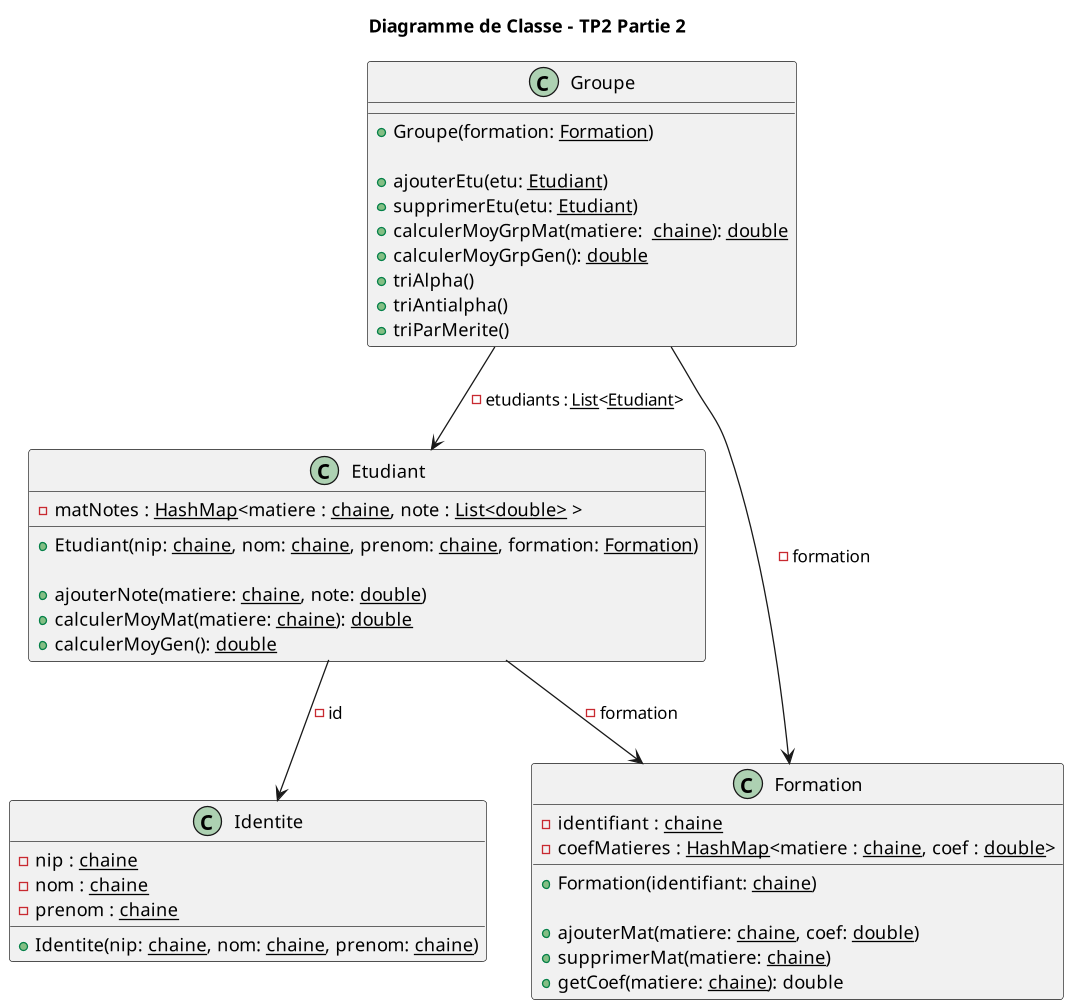

The diagram above was rendered by PlantUML. Its source (embedded in the PNG):
@startuml

title Diagramme de Classe - TP2 Partie 2

class Etudiant{
    - matNotes : <u>HashMap</u><matiere : <u>chaine</u>, note : <u>List<double></u> >

    + Etudiant(nip: <u>chaine</u>, nom: <u>chaine</u>, prenom: <u>chaine</u>, formation: <u>Formation</u>)

    + ajouterNote(matiere: <u>chaine</u>, note: <u>double</u>)
    + calculerMoyMat(matiere: <u>chaine</u>): <u>double</u>
    + calculerMoyGen(): <u>double</u>
}
Etudiant --> Identite: - id
Etudiant --> Formation: - formation

class Identite{
    - nip : <u>chaine</u>
    - nom : <u>chaine</u>
    - prenom : <u>chaine</u>

    + Identite(nip: <u>chaine</u>, nom: <u>chaine</u>, prenom: <u>chaine</u>)
}

class Formation{
    - identifiant : <u>chaine</u>
    - coefMatieres : <u>HashMap</u><matiere : <u>chaine</u>, coef : <u>double</u>>

    + Formation(identifiant: <u>chaine</u>)

    + ajouterMat(matiere: <u>chaine</u>, coef: <u>double</u>)
    + supprimerMat(matiere: <u>chaine</u>)
    + getCoef(matiere: <u>chaine</u>): double
}

class Groupe{
    + Groupe(formation: <u>Formation</u>)

    + ajouterEtu(etu: <u>Etudiant</u>)
    + supprimerEtu(etu: <u>Etudiant</u>)
    + calculerMoyGrpMat(matiere:  <u>chaine</u>): <u>double</u>
    + calculerMoyGrpGen(): <u>double</u>
    + triAlpha()
    + triAntialpha()
    + triParMerite()
}
Groupe --> Formation: - formation
Groupe --> Etudiant: - etudiants : <u>List</u><<u>Etudiant</u>>
@enduml